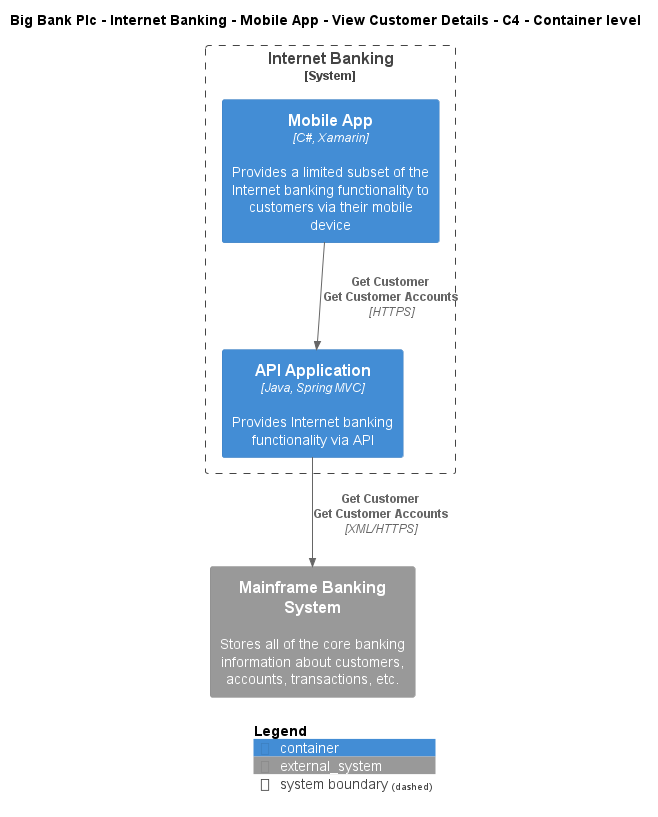

The diagram above was rendered by PlantUML. Its source (embedded in the PNG):
@startuml
!include ..\..\..\..\..\..\..\.c4s\C4_Container.puml

AddElementTag("c4interflow:lifecycle:new", $bgColor=green, $fontColor=#ffffff, $borderColor=green, $shadowing="False")
AddElementTag("c4interflow:lifecycle:changed", $bgColor=orange, $fontColor=#ffffff, $borderColor=orange, $shadowing="False")
AddElementTag("c4interflow:lifecycle:removed", $bgColor=red, $fontColor=#ffffff, $borderColor=red, $shadowing="False")

AddRelTag("c4interflow:lifecycle:new", $textColor=green, $lineColor=green)
AddRelTag("c4interflow:lifecycle:changed", $textColor=orange, $lineColor=orange)
AddRelTag("c4interflow:lifecycle:removed", $textColor=red, $lineColor=red)

SHOW_PERSON_PORTRAIT()
LAYOUT_TOP_DOWN()

skinparam linetype polyline

title Big Bank Plc - Internet Banking - Mobile App - View Customer Details - C4 - Container level


System_Boundary(BigBankPlc.SoftwareSystems.InternetBanking, "Internet Banking") {
    Container(BigBankPlc.SoftwareSystems.InternetBanking.Containers.MobileApp, "Mobile App", "C#, Xamarin", "Provides a limited subset of the Internet banking functionality to customers via their mobile device")
    Container(BigBankPlc.SoftwareSystems.InternetBanking.Containers.APIApplication, "API Application", "Java, Spring MVC", "Provides Internet banking functionality via API")
}
System_Ext(BigBankPlc.SoftwareSystems.MainframeBankingSystem, "Mainframe Banking System", "Stores all of the core banking information about customers, accounts, transactions, etc.")

Rel(BigBankPlc.SoftwareSystems.InternetBanking.Containers.MobileApp, BigBankPlc.SoftwareSystems.InternetBanking.Containers.APIApplication, "Get Customer\nGet Customer Accounts", "HTTPS", $tags="protocol:https")
Rel(BigBankPlc.SoftwareSystems.InternetBanking.Containers.APIApplication, BigBankPlc.SoftwareSystems.MainframeBankingSystem, "Get Customer\nGet Customer Accounts", "XML/HTTPS", $tags="protocol:xml/https")


SHOW_LEGEND()
@enduml